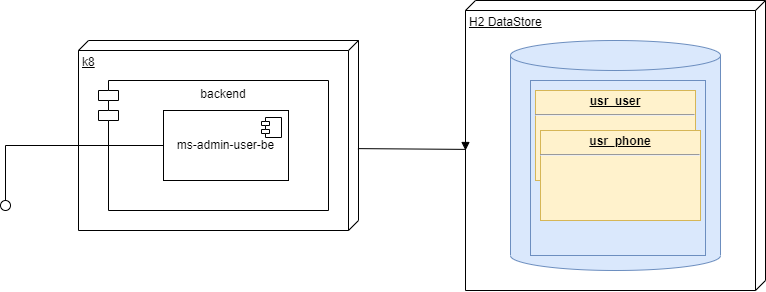

The diagram above was exported from draw.io. Its source (the exported page's mxGraphModel, read from the mxfile embedded in the PNG):
<mxGraphModel dx="882" dy="510" grid="1" gridSize="10" guides="1" tooltips="1" connect="1" arrows="1" fold="1" page="1" pageScale="1" pageWidth="827" pageHeight="1169" math="0" shadow="0">
  <root>
    <mxCell id="0" />
    <mxCell id="1" parent="0" />
    <mxCell id="DCKlJbaLjYlzpf7mDAl8-1" value="k8" style="verticalAlign=top;align=left;spacingTop=8;spacingLeft=2;spacingRight=12;shape=cube;size=10;direction=south;fontStyle=4;html=1;whiteSpace=wrap;" vertex="1" parent="1">
      <mxGeometry x="133" y="170" width="280" height="190" as="geometry" />
    </mxCell>
    <mxCell id="DCKlJbaLjYlzpf7mDAl8-2" value="backend" style="shape=module;align=left;spacingLeft=20;align=center;verticalAlign=top;whiteSpace=wrap;html=1;" vertex="1" parent="1">
      <mxGeometry x="153" y="210" width="230" height="130" as="geometry" />
    </mxCell>
    <mxCell id="DCKlJbaLjYlzpf7mDAl8-3" value="ms-admin-user-be" style="html=1;dropTarget=0;whiteSpace=wrap;" vertex="1" parent="1">
      <mxGeometry x="218" y="240" width="125" height="70" as="geometry" />
    </mxCell>
    <mxCell id="DCKlJbaLjYlzpf7mDAl8-4" value="" style="shape=module;jettyWidth=8;jettyHeight=4;" vertex="1" parent="DCKlJbaLjYlzpf7mDAl8-3">
      <mxGeometry x="1" width="20" height="20" relative="1" as="geometry">
        <mxPoint x="-27" y="7" as="offset" />
      </mxGeometry>
    </mxCell>
    <mxCell id="DCKlJbaLjYlzpf7mDAl8-5" value="H2 DataStore" style="verticalAlign=top;align=left;spacingTop=8;spacingLeft=2;spacingRight=12;shape=cube;size=10;direction=south;fontStyle=4;html=1;whiteSpace=wrap;" vertex="1" parent="1">
      <mxGeometry x="520" y="130" width="300" height="290" as="geometry" />
    </mxCell>
    <mxCell id="DCKlJbaLjYlzpf7mDAl8-11" value="" style="shape=cylinder3;whiteSpace=wrap;html=1;boundedLbl=1;backgroundOutline=1;size=15;fillColor=#dae8fc;strokeColor=#6c8ebf;" vertex="1" parent="1">
      <mxGeometry x="565" y="170" width="210" height="230" as="geometry" />
    </mxCell>
    <mxCell id="DCKlJbaLjYlzpf7mDAl8-12" value="" style="whiteSpace=wrap;html=1;aspect=fixed;fillColor=#dae8fc;strokeColor=#6c8ebf;" vertex="1" parent="1">
      <mxGeometry x="585" y="210" width="175" height="175" as="geometry" />
    </mxCell>
    <mxCell id="DCKlJbaLjYlzpf7mDAl8-23" value="" style="html=1;verticalAlign=bottom;endArrow=block;edgeStyle=elbowEdgeStyle;elbow=vertical;curved=0;rounded=0;exitX=0.569;exitY=0.002;exitDx=0;exitDy=0;exitPerimeter=0;entryX=0;entryY=0;entryDx=150;entryDy=300;entryPerimeter=0;" edge="1" parent="1" source="DCKlJbaLjYlzpf7mDAl8-1" target="DCKlJbaLjYlzpf7mDAl8-5">
      <mxGeometry x="0.0046" width="80" relative="1" as="geometry">
        <mxPoint x="420" y="280" as="sourcePoint" />
        <mxPoint x="500" y="280" as="targetPoint" />
        <mxPoint as="offset" />
      </mxGeometry>
    </mxCell>
    <mxCell id="DCKlJbaLjYlzpf7mDAl8-24" value="" style="rounded=0;orthogonalLoop=1;jettySize=auto;html=1;endArrow=none;endFill=0;sketch=0;sourcePerimeterSpacing=0;targetPerimeterSpacing=0;exitX=0;exitY=0.5;exitDx=0;exitDy=0;" edge="1" target="DCKlJbaLjYlzpf7mDAl8-26" parent="1" source="DCKlJbaLjYlzpf7mDAl8-3">
      <mxGeometry relative="1" as="geometry">
        <mxPoint x="40" y="235" as="sourcePoint" />
        <mxPoint x="50" y="270" as="targetPoint" />
        <Array as="points">
          <mxPoint x="60" y="275" />
        </Array>
      </mxGeometry>
    </mxCell>
    <mxCell id="DCKlJbaLjYlzpf7mDAl8-26" value="" style="ellipse;whiteSpace=wrap;html=1;align=center;aspect=fixed;resizable=0;points=[];outlineConnect=0;sketch=0;" vertex="1" parent="1">
      <mxGeometry x="55" y="330" width="10" height="10" as="geometry" />
    </mxCell>
    <mxCell id="DCKlJbaLjYlzpf7mDAl8-28" value="&lt;p style=&quot;margin:0px;margin-top:4px;text-align:center;text-decoration:underline;&quot;&gt;&lt;b&gt;usr_user&lt;/b&gt;&lt;/p&gt;&lt;hr&gt;&lt;p style=&quot;margin:0px;margin-left:8px;&quot;&gt;&lt;br&gt;&lt;/p&gt;" style="verticalAlign=top;align=left;overflow=fill;fontSize=12;fontFamily=Helvetica;html=1;whiteSpace=wrap;fillColor=#fff2cc;strokeColor=#d6b656;" vertex="1" parent="1">
      <mxGeometry x="590" y="220" width="160" height="90" as="geometry" />
    </mxCell>
    <mxCell id="DCKlJbaLjYlzpf7mDAl8-29" value="&lt;p style=&quot;margin:0px;margin-top:4px;text-align:center;text-decoration:underline;&quot;&gt;&lt;b&gt;usr_phone&lt;/b&gt;&lt;/p&gt;&lt;hr&gt;&lt;p style=&quot;margin:0px;margin-left:8px;&quot;&gt;&lt;br&gt;&lt;/p&gt;" style="verticalAlign=top;align=left;overflow=fill;fontSize=12;fontFamily=Helvetica;html=1;whiteSpace=wrap;fillColor=#fff2cc;strokeColor=#d6b656;" vertex="1" parent="1">
      <mxGeometry x="595" y="260" width="160" height="90" as="geometry" />
    </mxCell>
  </root>
</mxGraphModel>